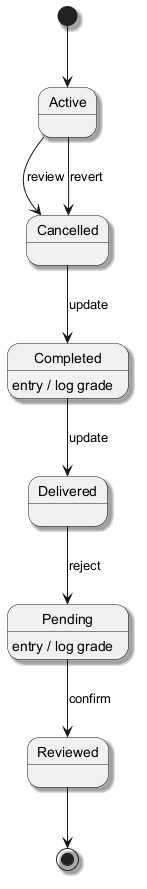

The diagram above was rendered by PlantUML. Its source (embedded in the PNG):
@startuml
skinparam backgroundColor #FFFFFF
skinparam classBackgroundColor #E8F4FA
skinparam classBorderColor #2C7DA0
skinparam shadowing true
[*] --> Active
Active --> Cancelled : review
Cancelled --> Completed : update
Completed --> Delivered : update
Completed : entry / log grade
Delivered --> Pending : reject
Pending --> Reviewed : confirm
Pending : entry / log grade
Active --> Cancelled : revert
Reviewed --> [*]
@enduml